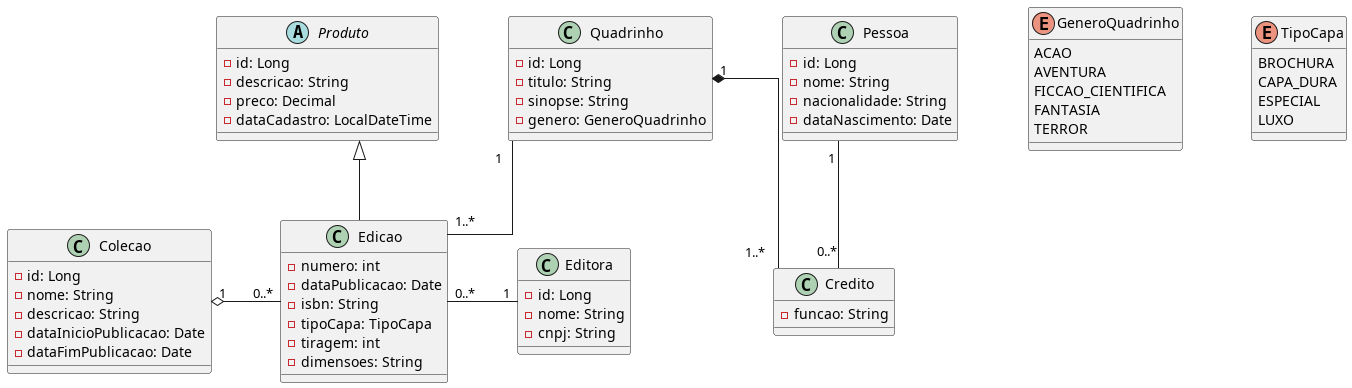

The diagram above was rendered by PlantUML. Its source (embedded in the PNG):
@startuml e-commerce

skinparam nodesep 70
skinparam ranksep 70
skinparam linetype ortho

' =====================
' ENUMS
' =====================

enum GeneroQuadrinho {
  ACAO
  AVENTURA
  FICCAO_CIENTIFICA
  FANTASIA
  TERROR
}

enum TipoCapa {
  BROCHURA
  CAPA_DURA
  ESPECIAL
  LUXO
}

' =====================
' CLASSES
' =====================

abstract class Produto {
  - id: Long
  - descricao: String
  - preco: Decimal
  - dataCadastro: LocalDateTime
}

class Edicao {
  - numero: int
  - dataPublicacao: Date
  - isbn: String
  - tipoCapa: TipoCapa
  - tiragem: int
  - dimensoes: String
}

class Quadrinho {
  - id: Long
  - titulo: String
  - sinopse: String
  - genero: GeneroQuadrinho
}

class Colecao {
  - id: Long
  - nome: String
  - descricao: String
  - dataInicioPublicacao: Date
  - dataFimPublicacao: Date
}

class Editora {
  - id: Long
  - nome: String
  - cnpj: String
}

class Pessoa {
  - id: Long
  - nome: String
  - nacionalidade: String
  - dataNascimento: Date
}

class Credito {
  - funcao: String  
}

' =====================
' RELACIONAMENTOS
' =====================

Produto <|-- Edicao

Quadrinho "1" -down- "1..*" Edicao
Quadrinho "1" *-- "1..*" Credito
Pessoa "1" -- "0..*" Credito

Editora "1" -left- "0..*" Edicao

Colecao "1" o-right- "0..*" Edicao

@enduml